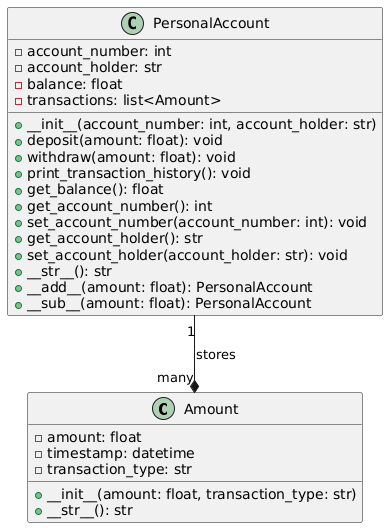

The diagram above was rendered by PlantUML. Its source (embedded in the PNG):
@startuml
class Amount {
    - amount: float
    - timestamp: datetime
    - transaction_type: str
    + __init__(amount: float, transaction_type: str)
    + __str__(): str
}

class PersonalAccount {
    - account_number: int
    - account_holder: str
    - balance: float
    - transactions: list<Amount>
    + __init__(account_number: int, account_holder: str)
    + deposit(amount: float): void
    + withdraw(amount: float): void
    + print_transaction_history(): void
    + get_balance(): float
    + get_account_number(): int
    + set_account_number(account_number: int): void
    + get_account_holder(): str
    + set_account_holder(account_holder: str): void
    + __str__(): str
    + __add__(amount: float): PersonalAccount
    + __sub__(amount: float): PersonalAccount
}

PersonalAccount "1" --* "many" Amount : stores
@enduml